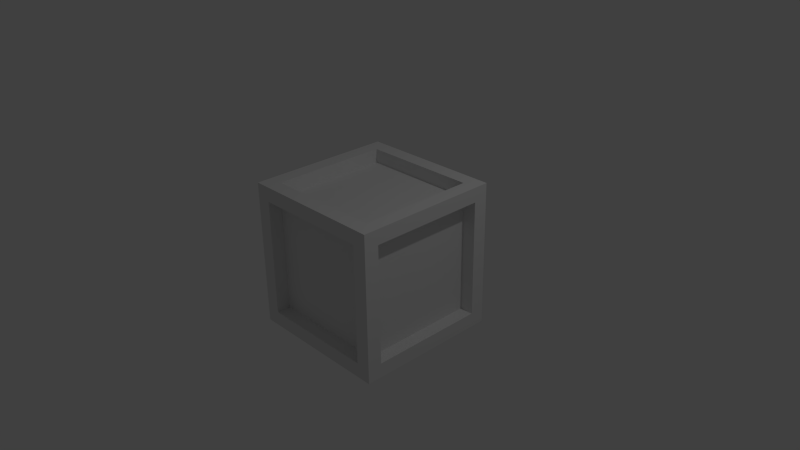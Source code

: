# Source: CubeFrame.blend  (saved by Blender 2.72.0; exported with 4.5.12 LTS)
import bpy
from mathutils import Matrix  # noqa: F401  (used for matrix-valued properties, if any)

bpy.ops.wm.read_factory_settings(use_empty=True)
scene = bpy.context.scene
scene.name = 'Scene'

# ---- collections
col_collection_1 = bpy.data.collections.new('Collection 1'); scene.collection.children.link(col_collection_1)

# ---- world
world_world = bpy.data.worlds.new('World'); scene.world = world_world
world_world.color = (0.05088, 0.05088, 0.05088)
world_world.use_sun_shadow = False
world_world.sun_shadow_jitter_overblur = 0.0
world_world.cycles.sampling_method = 'MANUAL'
world_world.cycles.sample_map_resolution = 256

# ---- cameras
cam_camera = bpy.data.cameras.new('Camera')
cam_camera.clip_end = 100.0
cam_camera.lens = 35.0
cam_camera.sensor_width = 32.0
cam_camera.sensor_height = 18.0
cam_camera.ortho_scale = 7.314
cam_camera.dof.focus_distance = 0.0
cam_camera.dof.aperture_fstop = 128.0

# ---- lights
light_lamp = bpy.data.lights.new('Lamp', 'POINT')
light_lamp.transmission_factor = 0.0
light_lamp.cutoff_distance = 30.0
light_lamp.energy = 100.0
light_lamp.shadow_buffer_clip_start = 1.001
light_lamp.shadow_soft_size = 0.1
light_lamp.shadow_maximum_resolution = 0.006
light_lamp.use_absolute_resolution = True
light_lamp.cycles.use_multiple_importance_sampling = False

# ---- meshes
me_cube_002 = bpy.data.meshes.new('Cube.002')
me_cube_002.from_pydata([(-0.8055, -0.8055, 0.8055), (-0.8055, 0.8055, 0.8055), (-0.8055, 0.8055, -0.8055), (-0.8055, -0.8055, -0.8055), (0.8055, 0.8055, 0.8055), (0.8055, 0.8055, -0.8055), (0.8055, -0.8055, 0.8055), (0.8055, -0.8055, -0.8055)], [], [(0, 1, 2, 3), (6, 4, 1, 0), (4, 6, 7, 5), (3, 2, 5, 7), (6, 0, 3, 7), (1, 4, 5, 2)])
me_cube_002.use_remesh_preserve_volume = False
me_cube_002.use_remesh_preserve_attributes = False
me_cube_002.use_mirror_vertex_groups = False
me_cube_002.update()
me_cube_001 = bpy.data.meshes.new('Cube.001')
me_cube_001.from_pydata([(-1.0, -1.0, -1.0), (-1.0, 1.0, -1.0), (1.0, 1.0, -1.0), (1.0, -1.0, -1.0), (-1.0, -1.0, 1.0), (-1.0, 1.0, 1.0), (1.0, 1.0, 1.0), (1.0, -1.0, 1.0), (-1.0, -0.8, 0.8), (-1.0, 0.8, 0.8), (-1.0, 0.8, -0.8), (-1.0, -0.8, -0.8), (-0.8, 1.0, 0.8), (0.8, 1.0, 0.8), (0.8, 1.0, -0.8), (-0.8, 1.0, -0.8), (1.0, 0.8, 0.8), (1.0, -0.8, 0.8), (1.0, -0.8, -0.8), (1.0, 0.8, -0.8), (0.8, -1.0, 0.8), (-0.8, -1.0, 0.8), (-0.8, -1.0, -0.8), (0.8, -1.0, -0.8), (-0.8, -0.8, -1.0), (-0.8, 0.8, -1.0), (0.8, 0.8, -1.0), (0.8, -0.8, -1.0), (0.8, -0.8, 1.0), (0.8, 0.8, 1.0), (-0.8, 0.8, 1.0), (-0.8, -0.8, 1.0), (-0.8055, -0.8055, 0.8055), (-0.8055, 0.8055, 0.8055), (-0.8055, 0.8055, -0.8055), (-0.8055, -0.8055, -0.8055), (0.8055, 0.8055, 0.8055), (0.8055, 0.8055, -0.8055), (0.8055, -0.8055, 0.8055), (0.8055, -0.8055, -0.8055)], [], [(5, 9, 8, 4), (1, 10, 9, 5), (0, 11, 10, 1), (4, 8, 11, 0), (6, 13, 12, 5), (2, 14, 13, 6), (1, 15, 14, 2), (5, 12, 15, 1), (7, 17, 16, 6), (3, 18, 17, 7), (2, 19, 18, 3), (6, 16, 19, 2), (4, 21, 20, 7), (0, 22, 21, 4), (3, 23, 22, 0), (7, 20, 23, 3), (1, 25, 24, 0), (2, 26, 25, 1), (3, 27, 26, 2), (0, 24, 27, 3), (6, 29, 28, 7), (5, 30, 29, 6), (4, 31, 30, 5), (7, 28, 31, 4), (9, 33, 32, 8), (10, 34, 33, 9), (11, 35, 34, 10), (8, 32, 35, 11), (26, 37, 34, 25), (14, 37, 36, 13), (25, 34, 35, 24), (29, 36, 38, 28), (18, 39, 38, 17), (20, 38, 39, 23), (23, 39, 35, 22), (16, 36, 37, 19), (22, 35, 32, 21), (12, 33, 34, 15), (21, 32, 38, 20), (30, 33, 36, 29), (31, 32, 33, 30), (27, 39, 37, 26), (28, 38, 32, 31), (24, 35, 39, 27), (17, 38, 36, 16), (13, 36, 33, 12), (19, 37, 39, 18), (15, 34, 37, 14)])
me_cube_001.use_remesh_preserve_volume = False
me_cube_001.use_remesh_preserve_attributes = False
me_cube_001.use_mirror_vertex_groups = False
me_cube_001.update()

# ---- objects
ob_cube_001 = bpy.data.objects.new('Cube.001', me_cube_002)
ob_cube = bpy.data.objects.new('Cube', me_cube_001)
ob_lamp = bpy.data.objects.new('Lamp', light_lamp)
ob_camera = bpy.data.objects.new('Camera', cam_camera)

# ---- transforms, parenting, visibility, modifiers, constraints
ob_cube_001.location = (0.0, 0.0, 0.0)
ob_cube_001.lineart.crease_threshold = 0.0
ob_cube.location = (0.0, 0.0, 0.0)
ob_cube.lineart.crease_threshold = 0.0
ob_lamp.location = (4.076, 1.005, 5.904)
ob_lamp.rotation_euler = (0.6503, 0.05522, 1.866)
ob_lamp.lock_rotations_4d = False
ob_lamp.empty_display_type = 'ARROWS'
ob_lamp.color = (0.0, 0.0, 0.0, 0.0)
ob_lamp.lineart.crease_threshold = 0.0
ob_camera.location = (7.481, -6.508, 5.344)
ob_camera.rotation_euler = (1.109, 0.01082, 0.8149)
ob_camera.lock_rotations_4d = False
ob_camera.empty_display_type = 'ARROWS'
ob_camera.color = (0.0, 0.0, 0.0, 0.0)
ob_camera.display_type = 'WIRE'
ob_camera.lineart.crease_threshold = 0.0

# ---- collection membership
col_collection_1.objects.link(ob_cube_001)
col_collection_1.objects.link(ob_cube)
col_collection_1.objects.link(ob_lamp)
col_collection_1.objects.link(ob_camera)

# ---- scene / render settings (as saved in the file)
scene.camera = ob_camera
scene.frame_start = 1; scene.frame_end = 250; scene.frame_set(1)
scene.render.engine = 'BLENDER_EEVEE_NEXT'
scene.render.resolution_percentage = 50
scene.render.dither_intensity = 0.0
scene.cycles.use_denoising = False
scene.cycles.samples = 10
scene.cycles.sampling_pattern = 'TABULATED_SOBOL'
scene.cycles.light_sampling_threshold = 0.0
scene.cycles.use_adaptive_sampling = False
scene.cycles.use_light_tree = False
scene.cycles.blur_glossy = 0.0
scene.cycles.pixel_filter_type = 'GAUSSIAN'
scene.cycles.sample_clamp_indirect = 0.0
scene.view_settings.view_transform = 'Standard'
bpy.context.view_layer.update()

